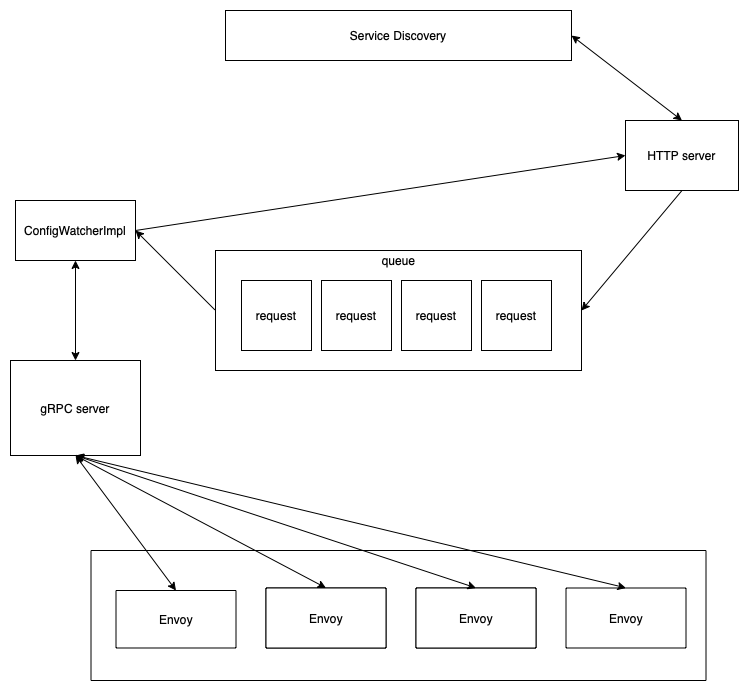

The diagram above was exported from draw.io. Its source (the exported page's mxGraphModel, read from the mxfile embedded in the PNG):
<mxGraphModel dx="1298" dy="882" grid="1" gridSize="10" guides="1" tooltips="1" connect="1" arrows="1" fold="1" page="1" pageScale="1" pageWidth="827" pageHeight="1169" math="0" shadow="0">
  <root>
    <mxCell id="0" />
    <mxCell id="1" parent="0" />
    <mxCell id="rBEVHbclOwmBcD5iXxvP-1" value="HTTP server" style="rounded=0;whiteSpace=wrap;html=1;" parent="1" vertex="1">
      <mxGeometry x="700" y="180" width="113" height="70" as="geometry" />
    </mxCell>
    <mxCell id="rBEVHbclOwmBcD5iXxvP-2" value="" style="rounded=0;whiteSpace=wrap;html=1;" parent="1" vertex="1">
      <mxGeometry x="290" y="310" width="366" height="120" as="geometry" />
    </mxCell>
    <mxCell id="rBEVHbclOwmBcD5iXxvP-3" value="request" style="rounded=0;whiteSpace=wrap;html=1;" parent="1" vertex="1">
      <mxGeometry x="316" y="340" width="70" height="70" as="geometry" />
    </mxCell>
    <mxCell id="rBEVHbclOwmBcD5iXxvP-4" value="queue" style="text;html=1;align=center;verticalAlign=middle;resizable=0;points=[];autosize=1;strokeColor=none;fillColor=none;" parent="1" vertex="1">
      <mxGeometry x="448" y="310" width="50" height="20" as="geometry" />
    </mxCell>
    <mxCell id="rBEVHbclOwmBcD5iXxvP-5" value="request" style="rounded=0;whiteSpace=wrap;html=1;" parent="1" vertex="1">
      <mxGeometry x="396" y="340" width="70" height="70" as="geometry" />
    </mxCell>
    <mxCell id="rBEVHbclOwmBcD5iXxvP-6" value="request" style="rounded=0;whiteSpace=wrap;html=1;" parent="1" vertex="1">
      <mxGeometry x="476" y="340" width="70" height="70" as="geometry" />
    </mxCell>
    <mxCell id="rBEVHbclOwmBcD5iXxvP-7" value="request" style="rounded=0;whiteSpace=wrap;html=1;" parent="1" vertex="1">
      <mxGeometry x="556" y="340" width="70" height="70" as="geometry" />
    </mxCell>
    <mxCell id="rBEVHbclOwmBcD5iXxvP-8" value="gRPC server" style="rounded=0;whiteSpace=wrap;html=1;" parent="1" vertex="1">
      <mxGeometry x="85" y="420" width="130" height="95" as="geometry" />
    </mxCell>
    <mxCell id="rBEVHbclOwmBcD5iXxvP-9" value="" style="endArrow=classic;html=1;rounded=0;entryX=1;entryY=0.5;entryDx=0;entryDy=0;exitX=0.5;exitY=1;exitDx=0;exitDy=0;" parent="1" source="rBEVHbclOwmBcD5iXxvP-1" target="rBEVHbclOwmBcD5iXxvP-2" edge="1">
      <mxGeometry width="50" height="50" relative="1" as="geometry">
        <mxPoint x="660" y="420" as="sourcePoint" />
        <mxPoint x="710" y="370" as="targetPoint" />
      </mxGeometry>
    </mxCell>
    <mxCell id="hvp71WEwHlNX3l9keG1x-1" value="ConfigWatcherImpl" style="rounded=0;whiteSpace=wrap;html=1;" vertex="1" parent="1">
      <mxGeometry x="90" y="260" width="120" height="60" as="geometry" />
    </mxCell>
    <mxCell id="hvp71WEwHlNX3l9keG1x-2" value="" style="endArrow=classic;html=1;rounded=0;entryX=1;entryY=0.5;entryDx=0;entryDy=0;exitX=0;exitY=0.5;exitDx=0;exitDy=0;" edge="1" parent="1" source="rBEVHbclOwmBcD5iXxvP-2" target="hvp71WEwHlNX3l9keG1x-1">
      <mxGeometry width="50" height="50" relative="1" as="geometry">
        <mxPoint x="260" y="410" as="sourcePoint" />
        <mxPoint x="310" y="360" as="targetPoint" />
      </mxGeometry>
    </mxCell>
    <mxCell id="hvp71WEwHlNX3l9keG1x-4" value="Service Discovery" style="rounded=0;whiteSpace=wrap;html=1;" vertex="1" parent="1">
      <mxGeometry x="300" y="70" width="346" height="50" as="geometry" />
    </mxCell>
    <mxCell id="hvp71WEwHlNX3l9keG1x-5" value="" style="endArrow=classic;startArrow=classic;html=1;rounded=0;entryX=1;entryY=0.5;entryDx=0;entryDy=0;exitX=0.5;exitY=0;exitDx=0;exitDy=0;" edge="1" parent="1" source="rBEVHbclOwmBcD5iXxvP-1" target="hvp71WEwHlNX3l9keG1x-4">
      <mxGeometry width="50" height="50" relative="1" as="geometry">
        <mxPoint x="510" y="230" as="sourcePoint" />
        <mxPoint x="560" y="180" as="targetPoint" />
      </mxGeometry>
    </mxCell>
    <mxCell id="hvp71WEwHlNX3l9keG1x-6" value="" style="endArrow=classic;html=1;rounded=0;exitX=1;exitY=0.5;exitDx=0;exitDy=0;entryX=0;entryY=0.5;entryDx=0;entryDy=0;" edge="1" parent="1" source="hvp71WEwHlNX3l9keG1x-1" target="rBEVHbclOwmBcD5iXxvP-1">
      <mxGeometry width="50" height="50" relative="1" as="geometry">
        <mxPoint x="340" y="280" as="sourcePoint" />
        <mxPoint x="390" y="230" as="targetPoint" />
      </mxGeometry>
    </mxCell>
    <mxCell id="hvp71WEwHlNX3l9keG1x-7" value="" style="endArrow=classic;startArrow=classic;html=1;rounded=0;entryX=0.5;entryY=1;entryDx=0;entryDy=0;exitX=0.5;exitY=0;exitDx=0;exitDy=0;" edge="1" parent="1" source="rBEVHbclOwmBcD5iXxvP-8" target="hvp71WEwHlNX3l9keG1x-1">
      <mxGeometry width="50" height="50" relative="1" as="geometry">
        <mxPoint x="-50" y="460" as="sourcePoint" />
        <mxPoint y="410" as="targetPoint" />
      </mxGeometry>
    </mxCell>
    <mxCell id="hvp71WEwHlNX3l9keG1x-8" value="" style="rounded=0;whiteSpace=wrap;html=1;" vertex="1" parent="1">
      <mxGeometry x="165.5" y="610" width="615" height="130" as="geometry" />
    </mxCell>
    <mxCell id="hvp71WEwHlNX3l9keG1x-9" value="Envoy" style="rounded=0;whiteSpace=wrap;html=1;" vertex="1" parent="1">
      <mxGeometry x="190.5" y="650" width="120" height="57.5" as="geometry" />
    </mxCell>
    <mxCell id="hvp71WEwHlNX3l9keG1x-10" value="Envoy" style="rounded=0;whiteSpace=wrap;html=1;" vertex="1" parent="1">
      <mxGeometry x="340.5" y="647.5" width="120" height="60" as="geometry" />
    </mxCell>
    <mxCell id="hvp71WEwHlNX3l9keG1x-11" value="Envoy" style="rounded=0;whiteSpace=wrap;html=1;" vertex="1" parent="1">
      <mxGeometry x="340.5" y="647.5" width="120" height="60" as="geometry" />
    </mxCell>
    <mxCell id="hvp71WEwHlNX3l9keG1x-12" value="Envoy" style="rounded=0;whiteSpace=wrap;html=1;" vertex="1" parent="1">
      <mxGeometry x="490.5" y="647.5" width="120" height="60" as="geometry" />
    </mxCell>
    <mxCell id="hvp71WEwHlNX3l9keG1x-13" value="Envoy" style="rounded=0;whiteSpace=wrap;html=1;" vertex="1" parent="1">
      <mxGeometry x="490.5" y="647.5" width="120" height="60" as="geometry" />
    </mxCell>
    <mxCell id="hvp71WEwHlNX3l9keG1x-14" value="Envoy" style="rounded=0;whiteSpace=wrap;html=1;" vertex="1" parent="1">
      <mxGeometry x="640.5" y="647.5" width="120" height="60" as="geometry" />
    </mxCell>
    <mxCell id="hvp71WEwHlNX3l9keG1x-15" value="" style="endArrow=classic;startArrow=classic;html=1;rounded=0;exitX=0.5;exitY=0;exitDx=0;exitDy=0;entryX=0.5;entryY=1;entryDx=0;entryDy=0;" edge="1" parent="1" source="hvp71WEwHlNX3l9keG1x-9" target="rBEVHbclOwmBcD5iXxvP-8">
      <mxGeometry width="50" height="50" relative="1" as="geometry">
        <mxPoint x="220" y="590" as="sourcePoint" />
        <mxPoint x="270" y="540" as="targetPoint" />
      </mxGeometry>
    </mxCell>
    <mxCell id="hvp71WEwHlNX3l9keG1x-18" value="" style="endArrow=classic;startArrow=classic;html=1;rounded=0;exitX=0.5;exitY=0;exitDx=0;exitDy=0;entryX=0.5;entryY=1;entryDx=0;entryDy=0;" edge="1" parent="1" source="hvp71WEwHlNX3l9keG1x-14" target="rBEVHbclOwmBcD5iXxvP-8">
      <mxGeometry width="50" height="50" relative="1" as="geometry">
        <mxPoint x="260.5" y="657.5" as="sourcePoint" />
        <mxPoint x="160" y="525" as="targetPoint" />
      </mxGeometry>
    </mxCell>
    <mxCell id="hvp71WEwHlNX3l9keG1x-19" value="" style="endArrow=classic;startArrow=classic;html=1;rounded=0;exitX=0.5;exitY=0;exitDx=0;exitDy=0;entryX=0.5;entryY=1;entryDx=0;entryDy=0;" edge="1" parent="1" source="hvp71WEwHlNX3l9keG1x-13" target="rBEVHbclOwmBcD5iXxvP-8">
      <mxGeometry width="50" height="50" relative="1" as="geometry">
        <mxPoint x="270.5" y="667.5" as="sourcePoint" />
        <mxPoint x="170" y="535" as="targetPoint" />
      </mxGeometry>
    </mxCell>
    <mxCell id="hvp71WEwHlNX3l9keG1x-20" value="" style="endArrow=classic;startArrow=classic;html=1;rounded=0;exitX=0.5;exitY=0;exitDx=0;exitDy=0;entryX=0.5;entryY=1;entryDx=0;entryDy=0;" edge="1" parent="1" source="hvp71WEwHlNX3l9keG1x-11" target="rBEVHbclOwmBcD5iXxvP-8">
      <mxGeometry width="50" height="50" relative="1" as="geometry">
        <mxPoint x="280.5" y="677.5" as="sourcePoint" />
        <mxPoint x="180" y="545" as="targetPoint" />
      </mxGeometry>
    </mxCell>
  </root>
</mxGraphModel>